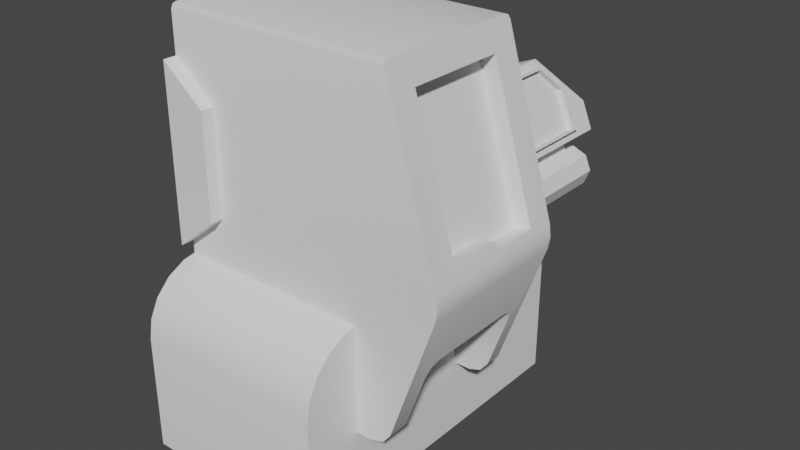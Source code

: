 # Source: terminal3.blend  (saved by Blender 2.90.8; exported with 4.5.12 LTS)
import bpy
from mathutils import Matrix  # noqa: F401  (used for matrix-valued properties, if any)

bpy.ops.wm.read_factory_settings(use_empty=True)
scene = bpy.context.scene
scene.name = 'Scene'

# ---- collections
col_collection = bpy.data.collections.new('Collection'); scene.collection.children.link(col_collection)

# ---- node groups
ng_auto_smooth = bpy.data.node_groups.new('Auto Smooth', 'GeometryNodeTree')
_s = ng_auto_smooth.interface.new_socket(name='Geometry', in_out='OUTPUT', socket_type='NodeSocketGeometry')
_s = ng_auto_smooth.interface.new_socket(name='Geometry', in_out='INPUT', socket_type='NodeSocketGeometry')
_s = ng_auto_smooth.interface.new_socket(name='Angle', in_out='INPUT', socket_type='NodeSocketFloat')
_s.subtype = 'ANGLE'
_s.min_value = 0.0
_s.max_value = 3.142
ng_auto_smooth.is_modifier = True
_N = ng_auto_smooth.nodes; _L = ng_auto_smooth.links
n0 = _N.new('NodeGroupOutput'); n0.name = 'Group Output'; n0.location = (480, -100)
n1 = _N.new('NodeGroupInput'); n1.name = 'Group Input'; n1.location = (-420, -300)
n2 = _N.new('NodeGroupInput'); n2.name = 'Group Input.001'; n2.location = (-60, -100)
n3 = _N.new('GeometryNodeSetShadeSmooth'); n3.name = 'Set Shade Smooth'; n3.location = (120, -100)
n3.domain = 'EDGE'
n4 = _N.new('GeometryNodeSetShadeSmooth'); n4.name = 'Set Shade Smooth.001'; n4.location = (300, -100)
n5 = _N.new('GeometryNodeInputMeshEdgeAngle'); n5.name = 'Edge Angle'; n5.location = (-420, -220)
n6 = _N.new('GeometryNodeInputEdgeSmooth'); n6.name = 'Is Edge Smooth'; n6.location = (-60, -160)
n7 = _N.new('GeometryNodeInputShadeSmooth'); n7.name = 'Is Face Smooth'; n7.location = (-240, -340)
n8 = _N.new('FunctionNodeBooleanMath'); n8.name = 'Boolean Math'; n8.location = (-60, -220)
n9 = _N.new('FunctionNodeCompare'); n9.name = 'Compare'; n9.location = (-240, -180)
n9.operation = 'LESS_EQUAL'
_L.new(n5.outputs[0], n9.inputs[0])
_L.new(n4.outputs[0], n0.inputs[0])
_L.new(n1.outputs[1], n9.inputs[1])
_L.new(n9.outputs[0], n8.inputs[0])
_L.new(n7.outputs[0], n8.inputs[1])
_L.new(n2.outputs[0], n3.inputs[0])
_L.new(n6.outputs[0], n3.inputs[1])
_L.new(n3.outputs[0], n4.inputs[0])
_L.new(n8.outputs[0], n3.inputs[2])
n0.is_active_output = True

# ---- world
world_world = bpy.data.worlds.new('World'); scene.world = world_world
world_world.use_nodes = True; world_world.node_tree.nodes.clear()
_N = world_world.node_tree.nodes; _L = world_world.node_tree.links
n0 = _N.new('ShaderNodeOutputWorld'); n0.name = 'World Output'; n0.location = (300, 300)
n1 = _N.new('ShaderNodeBackground'); n1.name = 'Background'; n1.location = (10, 300)
n1.inputs[0].default_value = (0.05088, 0.05088, 0.05088, 1.0)
_L.new(n1.outputs[0], n0.inputs[0])
n0.is_active_output = True
world_world.color = (0.05088, 0.05088, 0.05088)
world_world.use_sun_shadow = False
world_world.sun_shadow_jitter_overblur = 0.0

# ---- meshes
me_cube_010 = bpy.data.meshes.new('Cube.010')
me_cube_010.from_pydata([(-0.5783, -1.0, -0.5398), (-0.5783, 1.0, -0.5398), (0.5783, -1.0, -0.5398), (0.5783, 1.0, -0.5398), (-0.5783, -1.0, 0.1498), (-0.5783, -0.61, 0.5398), (-0.5783, -0.9809, 0.2703), (-0.5783, -0.9255, 0.379), (-0.5783, -0.8392, 0.4653), (-0.5783, -0.7305, 0.5207), (-0.5783, 0.61, 0.5398), (-0.5783, 1.0, 0.1498), (-0.5783, 0.7305, 0.5207), (-0.5783, 0.8392, 0.4653), (-0.5783, 0.9255, 0.379), (-0.5783, 0.9809, 0.2703), (0.5783, -0.61, 0.5398), (0.5783, -1.0, 0.1498), (0.5783, -0.7305, 0.5207), (0.5783, -0.8392, 0.4653), (0.5783, -0.9255, 0.379), (0.5783, -0.9809, 0.2703), (0.5783, 1.0, 0.1498), (0.5783, 0.61, 0.5398), (0.5783, 0.9809, 0.2703), (0.5783, 0.9255, 0.379), (0.5783, 0.8392, 0.4653), (0.5783, 0.7305, 0.5207), (-0.5783, -0.6538, -0.09587), (-0.5783, 0.2551, -0.09587), (0.811, -0.4958, 1.753), (0.811, 0.09706, 1.753), (1.057, 0.09706, 0.9205), (1.043, -0.4958, 0.9677), (-0.5783, -0.1993, 1.904), (0.7663, -0.1993, 1.904), (-0.5783, -0.1993, 0.8161), (0.811, -0.1993, 1.753), (1.043, -0.1993, 0.9677), (-0.5783, -0.1248, 1.904), (-0.5783, -0.1248, 0.8161), (0.7663, -0.1248, 1.904), (0.811, -0.1507, 1.753), (1.057, -0.1507, 0.9205), (0.718, -0.1993, 1.725), (0.718, -0.4958, 1.725), (0.718, 0.09706, 1.725), (0.9635, 0.09706, 0.893), (0.9495, -0.4958, 0.9402), (0.9495, -0.1993, 0.9402), (0.718, -0.1507, 1.725), (0.9635, -0.1507, 0.893), (-0.5783, -0.6538, 1.872), (-0.5783, -0.622, 1.904), (-0.5783, -0.6445, 1.895), (-0.5783, 0.2233, 1.904), (-0.5783, 0.2551, 1.872), (-0.5783, 0.2458, 1.895), (0.6765, -0.6538, -0.09587), (0.7961, -0.6538, -0.01116), (0.7488, -0.6538, -0.07106), (0.7961, 0.2551, -0.01116), (0.6765, 0.2551, -0.09587), (0.7488, 0.2551, -0.07106), (-0.5783, -0.6538, 0.748), (-0.5783, -0.6538, 0.885), (-0.5783, -0.5589, 0.8161), (-0.5783, -0.6538, 0.8165), (-0.5783, 0.2551, 0.885), (-0.5783, 0.2551, 0.748), (-0.5783, 0.1602, 0.8161), (-0.5783, 0.2551, 0.8165), (0.7757, 0.2551, 1.872), (0.7663, 0.2233, 1.904), (0.7727, 0.2326, 1.883), (0.7691, 0.2458, 1.895), (0.7663, -0.622, 1.904), (0.7757, -0.6538, 1.872), (0.7727, -0.6313, 1.883), (0.7691, -0.6445, 1.895), (1.067, 0.2551, 0.884), (1.064, 0.2551, 0.7491), (1.075, 0.2551, 0.8163), (1.064, -0.6538, 0.7491), (1.067, -0.6538, 0.884), (1.075, -0.6538, 0.8163), (1.064, -0.1993, 0.7503), (1.068, -0.1993, 0.8827), (1.075, -0.1993, 0.8163), (1.064, -0.1248, 0.7503), (1.068, -0.1413, 0.8827), (1.075, -0.1296, 0.8163), (0.7961, -0.5287, -0.01116), (0.7488, -0.5287, -0.07106), (0.6765, -0.5287, -0.09587), (0.9119, -0.5287, 0.3178), (-0.5783, -0.5287, -0.09587), (-0.5783, -0.5287, 0.3178), (-0.5783, 0.1596, -0.09587), (0.9316, -0.5055, 0.3738), (-0.5783, -0.5055, 0.3738), (0.9398, -0.4496, 0.397), (-0.5783, -0.4496, 0.397), (0.9119, 0.1596, 0.3178), (-0.5783, 0.1596, 0.3178), (0.9316, 0.1364, 0.3738), (-0.5783, 0.1364, 0.3738), (-0.5783, -0.1993, 0.397), (-0.5783, -0.1248, 0.397), (0.9398, -0.1248, 0.397), (0.9398, -0.1993, 0.397), (0.9398, 0.08042, 0.397), (-0.5783, 0.08042, 0.397), (0.7961, 0.1596, -0.01116), (0.7488, 0.1596, -0.07106), (0.6765, 0.1596, -0.09587), (-0.5783, -0.732, 0.6108), (-0.5783, -0.732, 1.637), (-0.5783, -0.1167, 0.6108), (-0.5783, -0.1167, 1.637), (-0.3258, -0.732, 0.8161), (-0.3258, -0.732, 1.431), (-0.3258, -0.1167, 0.8161), (-0.3258, -0.1167, 1.431), (0.691, 1.069, 0.9391), (0.691, 0.205, 0.9391), (0.7754, 1.069, 0.9042), (0.7754, 0.205, 0.9042), (0.8103, 1.069, 0.8198), (0.8103, 0.205, 0.8198), (0.7754, 1.069, 0.7354), (0.7754, 0.205, 0.7354), (0.691, 1.069, 0.7005), (0.691, 0.205, 0.7005), (0.6066, 1.069, 0.7354), (0.6066, 0.205, 0.7354), (0.5717, 1.069, 0.8198), (0.5717, 0.205, 0.8198), (0.6066, 1.069, 0.9042), (0.6066, 0.205, 0.9042), (0.691, 0.9866, 0.9391), (0.691, 0.4019, 0.9391), (0.7754, 0.4019, 0.9042), (0.7754, 0.9866, 0.9042), (0.8103, 0.4019, 0.8198), (0.8103, 0.9866, 0.8198), (0.7754, 0.4019, 0.7354), (0.7754, 0.9866, 0.7354), (0.691, 0.4019, 0.7005), (0.691, 0.9866, 0.7005), (0.6066, 0.4019, 0.7354), (0.6066, 0.9866, 0.7354), (0.5717, 0.4019, 0.8198), (0.5717, 0.9866, 0.8198), (0.6066, 0.4019, 0.9042), (0.6066, 0.9866, 0.9042), (0.6158, 0.9866, 1.121), (0.6158, 0.4019, 1.121), (0.5314, 0.4019, 1.086), (0.5314, 0.9866, 1.086), (0.7212, 0.947, 1.08), (0.7212, 0.4193, 1.08), (0.6096, 0.3596, 0.9689), (0.6096, 1.158, 0.9689), (0.5785, 0.4193, 1.424), (0.4213, 0.3596, 1.424), (0.6339, 0.947, 1.29), (0.5785, 0.81, 1.424), (0.4213, 0.8347, 1.424), (0.545, 1.158, 1.125), (0.744, 1.158, 1.025), (0.744, 0.3596, 1.025), (0.5557, 0.3596, 1.479), (0.5557, 0.8347, 1.479), (0.6793, 1.158, 1.181), (0.7212, 0.947, 1.08), (0.7212, 0.4193, 1.08), (0.5785, 0.4193, 1.424), (0.5785, 0.81, 1.424), (0.6339, 0.947, 1.29), (0.7258, 0.9899, 1.068), (0.7258, 0.4071, 1.068), (0.5739, 0.4071, 1.435), (0.5739, 0.815, 1.435), (0.6431, 0.9899, 1.268), (0.7502, 0.947, 1.092), (0.7502, 0.4193, 1.092), (0.6076, 0.4193, 1.436), (0.6076, 0.81, 1.436), (0.663, 0.947, 1.302), (0.7549, 0.9899, 1.081), (0.603, 0.815, 1.447), (0.7549, 0.4071, 1.081), (0.603, 0.4071, 1.447), (0.6722, 0.9899, 1.28)], [], [(23, 10, 5, 16), (3, 22, 24, 25, 26, 27, 23, 16, 18, 19, 20, 21, 17, 2), (0, 4, 6, 7, 8, 9, 5, 10, 12, 13, 14, 15, 11, 1), (1, 3, 2, 0), (1, 11, 22, 3), (10, 23, 27, 12), (12, 27, 26, 13), (13, 26, 25, 14), (14, 25, 24, 15), (15, 24, 22, 11), (16, 5, 9, 18), (18, 9, 8, 19), (19, 8, 7, 20), (20, 7, 6, 21), (21, 6, 4, 17), (2, 17, 4, 0), (40, 39, 55, 57, 56, 68, 70), (43, 32, 47, 51), (35, 34, 53, 76), (29, 62, 115, 98), (73, 55, 39, 41), (58, 60, 59, 83, 64, 28), (61, 81, 89, 109, 111, 105, 103, 113), (31, 32, 80, 72, 74), (30, 37, 35, 76, 78), (42, 31, 74, 73, 41), (32, 43, 90, 80), (33, 30, 78, 77, 84), (41, 39, 34, 35), (43, 38, 87, 90), (37, 30, 45, 44), (84, 77, 52, 65), (30, 33, 48, 45), (29, 69, 81, 61, 63, 62), (68, 56, 72, 80), (28, 64, 66, 36, 107, 102, 100, 97, 96), (38, 33, 84, 87), (37, 42, 41, 35), (36, 34, 39, 40), (49, 44, 45, 48), (51, 50, 44, 49), (47, 46, 50, 51), (42, 37, 44, 50), (33, 38, 49, 48), (32, 31, 46, 47), (31, 42, 50, 46), (38, 43, 51, 49), (64, 67, 66), (67, 65, 66), (68, 71, 70), (71, 69, 70), (72, 75, 74), (75, 73, 74), (76, 79, 78), (79, 77, 78), (55, 73, 75, 57), (57, 75, 72, 56), (76, 53, 54, 79), (79, 54, 52, 77), (84, 65, 67, 85), (85, 67, 64, 83), (87, 84, 85, 88), (88, 85, 83, 86), (68, 80, 82, 71), (71, 82, 81, 69), (58, 94, 93, 60), (60, 93, 92, 59), (90, 87, 88, 91), (91, 88, 86, 89), (80, 90, 91, 82), (82, 91, 89, 81), (66, 65, 52, 54, 53, 34, 36), (104, 103, 105, 106), (106, 105, 111, 112), (99, 100, 102, 101), (95, 97, 100, 99), (92, 95, 99, 101, 110, 86, 83, 59), (98, 104, 106, 112, 108, 40, 70, 69, 29), (97, 95, 92, 93, 94, 96), (108, 107, 36, 40), (114, 115, 62, 63), (101, 102, 107, 108, 112, 111, 109, 110), (96, 94, 58, 28), (113, 114, 63, 61), (110, 109, 89, 86), (103, 104, 98, 115, 114, 113), (116, 117, 119, 118), (118, 119, 123, 122), (122, 123, 121, 120), (120, 121, 117, 116), (118, 122, 120, 116), (123, 119, 117, 121), (141, 125, 127, 142), (142, 127, 129, 144), (144, 129, 131, 146), (146, 131, 133, 148), (148, 133, 135, 150), (150, 135, 137, 152), (127, 125, 139, 137, 135, 133, 131, 129), (152, 137, 139, 154), (154, 139, 125, 141), (124, 126, 128, 130, 132, 134, 136, 138), (138, 155, 140, 124), (155, 154, 158, 159), (136, 153, 155, 138), (153, 152, 154, 155), (134, 151, 153, 136), (151, 150, 152, 153), (132, 149, 151, 134), (149, 148, 150, 151), (130, 147, 149, 132), (147, 146, 148, 149), (128, 145, 147, 130), (145, 144, 146, 147), (126, 143, 145, 128), (143, 142, 144, 145), (124, 140, 143, 126), (140, 141, 142, 143), (159, 158, 157, 156), (140, 155, 159, 156), (141, 140, 156, 157), (154, 141, 157, 158), (163, 170, 171, 162), (170, 163, 169, 174), (163, 162, 165, 168, 169), (168, 165, 172, 173), (162, 171, 172, 165), (168, 173, 174, 169), (160, 166, 179, 175), (180, 181, 171, 170), (181, 182, 172, 171), (183, 184, 174, 173), (184, 180, 170, 174), (182, 183, 173, 172), (176, 175, 179, 178, 177), (164, 161, 176, 177), (167, 164, 177, 178), (166, 167, 178, 179), (161, 160, 175, 176), (183, 182, 193, 191), (161, 164, 187, 186), (182, 181, 192, 193), (164, 167, 188, 187), (160, 161, 186, 185), (187, 188, 191, 193), (189, 185, 190, 194), (188, 189, 194, 191), (186, 187, 193, 192), (185, 186, 192, 190), (181, 180, 190, 192), (167, 166, 189, 188), (180, 184, 194, 190), (166, 160, 185, 189), (184, 183, 191, 194)])
me_cube_010.polygons.foreach_set('use_smooth', [1, 1, 1, 1, 1, 1, 1, 1, 1, 1, 1, 1, 1, 1, 1, 1, 1, 1, 1, 1, 1, 1, 1, 1, 1, 1, 1, 1, 1, 1, 1, 1, 1, 1, 1, 1, 1, 1, 1, 1, 1, 1, 1, 1, 1, 1, 1, 1, 1, 1, 1, 1, 1, 1, 1, 1, 1, 1, 1, 1, 1, 1, 1, 1, 1, 1, 1, 1, 1, 1, 1, 1, 1, 1, 1, 1, 1, 1, 1, 1, 1, 1, 1, 1, 1, 1, 0, 0, 0, 0, 0, 0, 1, 1, 1, 1, 1, 1, 1, 1, 1, 1, 1, 1, 1, 1, 1, 1, 1, 1, 1, 1, 1, 1, 1, 1, 1, 1, 1, 1, 1, 1, 0, 0, 0, 0, 0, 0, 0, 0, 0, 0, 0, 0, 0, 0, 0, 0, 0, 0, 0, 0, 0, 0, 0, 0, 0, 0, 0, 0, 0, 0, 0, 0])
_uv = me_cube_010.uv_layers.new(name='UVMap')
_uv.uv.foreach_set('vector', [0.625, 0.5487, 0.875, 0.5487, 0.875, 0.7012, 0.625, 0.7012, 0.375, 0.5, 0.5347, 0.5, 0.5626, 0.5024, 0.5878, 0.5093, 0.6078, 0.5201, 0.6206, 0.5337, 0.625, 0.5487, 0.625, 0.7012, 0.6206, 0.7163, 0.6078, 0.7299, 0.5878, 0.7407, 0.5626, 0.7476, 0.5347, 0.75, 0.375, 0.75, 0.375, 0.0, 0.5347, 0.0, 0.5626, 0.002386, 0.5878, 0.00931, 0.6078, 0.0201, 0.6206, 0.03369, 0.625, 0.04875, 0.625, 0.2013, 0.6206, 0.2163, 0.6078, 0.2299, 0.5878, 0.2407, 0.5626, 0.2476, 0.5347, 0.25, 0.375, 0.25, 0.125, 0.5, 0.375, 0.5, 0.375, 0.75, 0.125, 0.75, 0.375, 0.25, 0.5347, 0.25, 0.5347, 0.5, 0.375, 0.5, 0.875, 0.5487, 0.625, 0.5487, 0.625, 0.5337, 0.875, 0.5337, 0.875, 0.5337, 0.625, 0.5337, 0.625, 0.5201, 0.875, 0.5201, 0.625, 0.25, 0.625, 0.5, 0.5878, 0.5, 0.5878, 0.25, 0.5878, 0.25, 0.5878, 0.5, 0.5626, 0.5, 0.5626, 0.25, 0.5626, 0.25, 0.5626, 0.5, 0.5347, 0.5, 0.5347, 0.25, 0.625, 0.7012, 0.875, 0.7012, 0.875, 0.7163, 0.625, 0.7163, 0.625, 0.7163, 0.875, 0.7163, 0.875, 0.7299, 0.625, 0.7299, 0.625, 0.75, 0.625, 1.0, 0.5878, 1.0, 0.5878, 0.75, 0.5878, 0.75, 0.5878, 1.0, 0.5626, 1.0, 0.5626, 0.75, 0.5626, 0.75, 0.5626, 1.0, 0.5347, 1.0, 0.5347, 0.75, 0.375, 0.75, 0.5347, 0.75, 0.5347, 1.0, 0.375, 1.0, 0.4444, 0.1455, 0.625, 0.1455, 0.625, 0.2413, 0.6235, 0.2474, 0.6197, 0.25, 0.4558, 0.25, 0.4444, 0.2239, 0.4695, 0.6116, 0.4695, 0.5435, 0.4695, 0.5435, 0.4695, 0.6116, 0.625, 0.625, 0.875, 0.625, 0.875, 0.7413, 0.625, 0.7413, 0.125, 0.5, 0.3583, 0.5, 0.3583, 0.5263, 0.125, 0.5263, 0.625, 0.5087, 0.875, 0.5087, 0.875, 0.6045, 0.625, 0.6045, 0.375, 0.7667, 0.3756, 0.7515, 0.3814, 0.75, 0.4393, 0.75, 0.4392, 1.0, 0.375, 1.0, 0.3814, 0.5, 0.4393, 0.5, 0.4394, 0.6045, 0.4125, 0.6045, 0.4125, 0.548, 0.4107, 0.5327, 0.4065, 0.5263, 0.3814, 0.5263, 0.5998, 0.5435, 0.4695, 0.5435, 0.4556, 0.5, 0.6197, 0.5, 0.6214, 0.5062, 0.5998, 0.7065, 0.5998, 0.625, 0.625, 0.625, 0.625, 0.7413, 0.6214, 0.7438, 0.5998, 0.6116, 0.5998, 0.5435, 0.6214, 0.5062, 0.625, 0.5087, 0.625, 0.6045, 0.4695, 0.5435, 0.4695, 0.6116, 0.4604, 0.609, 0.4607, 0.5, 0.4695, 0.7065, 0.5998, 0.7065, 0.6214, 0.7438, 0.6197, 0.75, 0.4556, 0.75, 0.625, 0.6045, 0.875, 0.6045, 0.875, 0.625, 0.625, 0.625, 0.4695, 0.6116, 0.4695, 0.625, 0.4554, 0.625, 0.4604, 0.609, 0.5998, 0.625, 0.5998, 0.7065, 0.5998, 0.7065, 0.5998, 0.625, 0.4556, 0.75, 0.6197, 0.75, 0.6197, 1.0, 0.4558, 1.0, 0.5998, 0.7065, 0.4695, 0.7065, 0.4695, 0.7065, 0.5998, 0.7065, 0.375, 0.25, 0.4392, 0.25, 0.4393, 0.5, 0.3814, 0.5, 0.3756, 0.4985, 0.375, 0.4833, 0.4558, 0.25, 0.6197, 0.25, 0.6197, 0.5, 0.4556, 0.5, 0.375, 0.0, 0.4392, 0.0, 0.4444, 0.0261, 0.4444, 0.125, 0.4125, 0.125, 0.4125, 0.05617, 0.4107, 0.04078, 0.4065, 0.0344, 0.375, 0.0344, 0.4695, 0.625, 0.4695, 0.7065, 0.4556, 0.75, 0.4554, 0.625, 0.5998, 0.625, 0.5998, 0.6116, 0.625, 0.6045, 0.625, 0.625, 0.4444, 0.125, 0.625, 0.125, 0.625, 0.1455, 0.4444, 0.1455, 0.4695, 0.625, 0.5998, 0.625, 0.5998, 0.7065, 0.4695, 0.7065, 0.4695, 0.6116, 0.5998, 0.6116, 0.5998, 0.625, 0.4695, 0.625, 0.4695, 0.5435, 0.5998, 0.5435, 0.5998, 0.6116, 0.4695, 0.6116, 0.5998, 0.6116, 0.5998, 0.625, 0.5998, 0.625, 0.5998, 0.6116, 0.4695, 0.7065, 0.4695, 0.625, 0.4695, 0.625, 0.4695, 0.7065, 0.4695, 0.5435, 0.5998, 0.5435, 0.5998, 0.5435, 0.4695, 0.5435, 0.5998, 0.5435, 0.5998, 0.6116, 0.5998, 0.6116, 0.5998, 0.5435, 0.4695, 0.625, 0.4695, 0.6116, 0.4695, 0.6116, 0.4695, 0.625, 0.4392, 0.0, 0.4444, 0.0, 0.4444, 0.0261, 0.4444, 0.0, 0.4444, 0.0, 0.4444, 0.0261, 0.4558, 0.25, 0.4444, 0.25, 0.4444, 0.2239, 0.4444, 0.25, 0.4331, 0.2484, 0.4444, 0.2239, 0.6197, 0.5, 0.6235, 0.5026, 0.6214, 0.5062, 0.6235, 0.5026, 0.6225, 0.5044, 0.6214, 0.5062, 0.625, 0.7413, 0.6235, 0.7474, 0.6214, 0.7438, 0.6235, 0.7474, 0.6197, 0.75, 0.6214, 0.7438, 0.875, 0.5087, 0.625, 0.5087, 0.625, 0.5, 0.875, 0.5, 0.625, 0.25, 0.625, 0.5, 0.6197, 0.5, 0.6197, 0.25, 0.625, 0.7413, 0.875, 0.7413, 0.875, 0.75, 0.625, 0.75, 0.625, 0.75, 0.625, 1.0, 0.6197, 1.0, 0.6197, 0.75, 0.4556, 0.75, 0.4558, 1.0, 0.4444, 1.0, 0.4444, 0.751, 0.4444, 0.751, 0.4444, 1.0, 0.4392, 1.0, 0.4393, 0.75, 0.4554, 0.625, 0.4556, 0.75, 0.4444, 0.751, 0.4444, 0.625, 0.4444, 0.625, 0.4444, 0.751, 0.4393, 0.75, 0.4394, 0.625, 0.4558, 0.25, 0.4556, 0.5, 0.4444, 0.499, 0.4444, 0.25, 0.4444, 0.25, 0.4444, 0.499, 0.4393, 0.5, 0.4392, 0.25, 0.3583, 0.75, 0.3583, 0.7156, 0.3755, 0.7167, 0.3756, 0.7515, 0.3756, 0.7515, 0.3755, 0.7167, 0.3814, 0.7156, 0.3814, 0.75, 0.4604, 0.609, 0.4554, 0.625, 0.4444, 0.625, 0.4444, 0.6052, 0.4444, 0.6052, 0.4444, 0.625, 0.4394, 0.625, 0.4394, 0.6045, 0.4607, 0.5, 0.4604, 0.609, 0.4444, 0.6052, 0.4444, 0.499, 0.4444, 0.499, 0.4444, 0.6052, 0.4394, 0.6045, 0.4393, 0.5, 0.4444, 0.0261, 0.4558, 0.0, 0.6197, 0.0, 0.6235, 0.002559, 0.625, 0.008737, 0.625, 0.125, 0.4444, 0.125, 0.5963, 0.3098, 0.5963, 0.4609, 0.625, 0.4629, 0.625, 0.3098, 0.8152, 0.5, 0.6621, 0.5, 0.6613, 0.5288, 0.8152, 0.5288, 0.6621, 0.75, 0.8152, 0.75, 0.8152, 0.7213, 0.6613, 0.7212, 0.5963, 0.7891, 0.5963, 0.9402, 0.625, 0.9402, 0.625, 0.7871, 0.3814, 0.7156, 0.4065, 0.7156, 0.4107, 0.7092, 0.4125, 0.6938, 0.4125, 0.625, 0.4394, 0.625, 0.4393, 0.75, 0.3814, 0.75, 0.375, 0.2237, 0.4065, 0.2237, 0.4107, 0.2173, 0.4125, 0.202, 0.4125, 0.1455, 0.4444, 0.1455, 0.4444, 0.2239, 0.4392, 0.25, 0.375, 0.25, 0.5963, 0.9402, 0.5963, 0.7891, 0.4768, 0.8009, 0.455, 0.8057, 0.446, 0.813, 0.446, 0.9402, 0.4125, 0.1455, 0.4125, 0.125, 0.4444, 0.125, 0.4444, 0.1455, 0.3755, 0.5251, 0.3583, 0.5263, 0.3583, 0.5, 0.3756, 0.4985, 0.6613, 0.7212, 0.8152, 0.7213, 0.8152, 0.6304, 0.8152, 0.6033, 0.8152, 0.5288, 0.6613, 0.5288, 0.6613, 0.6033, 0.6613, 0.6304, 0.125, 0.7156, 0.3583, 0.7156, 0.3583, 0.75, 0.125, 0.75, 0.3814, 0.5263, 0.3755, 0.5251, 0.3756, 0.4985, 0.3814, 0.5, 0.4125, 0.625, 0.4125, 0.6045, 0.4394, 0.6045, 0.4394, 0.625, 0.5963, 0.4609, 0.5963, 0.3098, 0.446, 0.3098, 0.446, 0.437, 0.455, 0.4443, 0.4768, 0.4491, 0.375, 0.0, 0.625, 0.0, 0.625, 0.25, 0.375, 0.25, 0.375, 0.25, 0.625, 0.25, 0.625, 0.5, 0.375, 0.5, 0.375, 0.5, 0.625, 0.5, 0.625, 0.75, 0.375, 0.75, 0.375, 0.75, 0.625, 0.75, 0.625, 1.0, 0.375, 1.0, 0.125, 0.5, 0.375, 0.5, 0.375, 0.75, 0.125, 0.75, 0.625, 0.5, 0.875, 0.5, 0.875, 0.75, 0.625, 0.75, 1.0, 0.8333, 1.0, 1.0, 0.875, 1.0, 0.875, 0.8333, 0.875, 0.8333, 0.875, 1.0, 0.75, 1.0, 0.75, 0.8333, 0.75, 0.8333, 0.75, 1.0, 0.625, 1.0, 0.625, 0.8333, 0.625, 0.8333, 0.625, 1.0, 0.5, 1.0, 0.5, 0.8333, 0.5, 0.8333, 0.5, 1.0, 0.375, 1.0, 0.375, 0.8333, 0.375, 0.8333, 0.375, 1.0, 0.25, 1.0, 0.25, 0.8333, 0.4197, 0.4197, 0.25, 0.49, 0.08029, 0.4197, 0.01, 0.25, 0.08029, 0.08029, 0.25, 0.01, 0.4197, 0.08029, 0.49, 0.25, 0.25, 0.8333, 0.25, 1.0, 0.125, 1.0, 0.125, 0.8333, 0.125, 0.8333, 0.125, 1.0, 0.0, 1.0, 0.0, 0.8333, 0.75, 0.49, 0.9197, 0.4197, 0.99, 0.25, 0.9197, 0.08029, 0.75, 0.01, 0.5803, 0.08029, 0.51, 0.25, 0.5803, 0.4197, 0.125, 0.5, 0.125, 0.6667, 0.0, 0.6667, 0.0, 0.5, 0.125, 0.6667, 0.125, 0.8333, 0.125, 0.8333, 0.125, 0.6667, 0.25, 0.5, 0.25, 0.6667, 0.125, 0.6667, 0.125, 0.5, 0.25, 0.6667, 0.25, 0.8333, 0.125, 0.8333, 0.125, 0.6667, 0.375, 0.5, 0.375, 0.6667, 0.25, 0.6667, 0.25, 0.5, 0.375, 0.6667, 0.375, 0.8333, 0.25, 0.8333, 0.25, 0.6667, 0.5, 0.5, 0.5, 0.6667, 0.375, 0.6667, 0.375, 0.5, 0.5, 0.6667, 0.5, 0.8333, 0.375, 0.8333, 0.375, 0.6667, 0.625, 0.5, 0.625, 0.6667, 0.5, 0.6667, 0.5, 0.5, 0.625, 0.6667, 0.625, 0.8333, 0.5, 0.8333, 0.5, 0.6667, 0.75, 0.5, 0.75, 0.6667, 0.625, 0.6667, 0.625, 0.5, 0.75, 0.6667, 0.75, 0.8333, 0.625, 0.8333, 0.625, 0.6667, 0.875, 0.5, 0.875, 0.6667, 0.75, 0.6667, 0.75, 0.5, 0.875, 0.6667, 0.875, 0.8333, 0.75, 0.8333, 0.75, 0.6667, 1.0, 0.5, 1.0, 0.6667, 0.875, 0.6667, 0.875, 0.5, 1.0, 0.6667, 1.0, 0.8333, 0.875, 0.8333, 0.875, 0.6667, 0.125, 0.6667, 0.125, 0.8333, 0.0, 0.8333, 0.0, 0.6667, 0.0, 0.6667, 0.125, 0.6667, 0.125, 0.6667, 0.0, 0.6667, 1.0, 0.8333, 1.0, 0.6667, 1.0, 0.6667, 1.0, 0.8333, 0.125, 0.8333, 0.0, 0.8333, 0.0, 0.8333, 0.125, 0.8333, 0.125, 0.6667, 0.0, 0.6667, 0.0, 0.8333, 0.125, 0.8333, 0.0, 0.6667, 0.125, 0.6667, 0.125, 0.6667, 0.0, 0.6667, 0.125, 0.6667, 0.125, 0.8333, 0.125, 0.8333, 0.125, 0.7341, 0.125, 0.6667, 0.125, 0.7341, 0.125, 0.8333, 0.0, 0.8333, 0.0, 0.7341, 0.125, 0.8333, 0.0, 0.8333, 0.0, 0.8333, 0.125, 0.8333, 0.125, 0.7341, 0.0, 0.7341, 0.0, 0.6667, 0.125, 0.6667, 0.0, 0.6791, 0.0, 0.6791, 0.0, 0.6791, 0.0, 0.6791, 0.0, 0.6766, 0.0, 0.8234, 0.0, 0.8333, 0.0, 0.6667, 0.0, 0.8234, 0.0, 0.8234, 0.0, 0.8333, 0.0, 0.8333, 0.0, 0.7382, 0.0, 0.6766, 0.0, 0.6667, 0.0, 0.7341, 0.0, 0.6766, 0.0, 0.6766, 0.0, 0.6667, 0.0, 0.6667, 0.0, 0.8234, 0.0, 0.7382, 0.0, 0.7341, 0.0, 0.8333, 0.0, 0.8209, 0.0, 0.6791, 0.0, 0.6791, 0.0, 0.7393, 0.0, 0.8209, 0.0, 0.8209, 0.0, 0.8209, 0.0, 0.8209, 0.0, 0.8209, 0.0, 0.7393, 0.0, 0.8209, 0.0, 0.8209, 0.0, 0.7393, 0.0, 0.6791, 0.0, 0.7393, 0.0, 0.7393, 0.0, 0.6791, 0.0, 0.8209, 0.0, 0.6791, 0.0, 0.6791, 0.0, 0.8209, 0.0, 0.7382, 0.0, 0.8234, 0.0, 0.8234, 0.0, 0.7382, 0.0, 0.8209, 0.0, 0.8209, 0.0, 0.8209, 0.0, 0.8209, 0.0, 0.8234, 0.0, 0.8234, 0.0, 0.8234, 0.0, 0.8234, 0.0, 0.8209, 0.0, 0.7393, 0.0, 0.7393, 0.0, 0.8209, 0.0, 0.6791, 0.0, 0.8209, 0.0, 0.8209, 0.0, 0.6791, 0.0, 0.8209, 0.0, 0.7393, 0.0, 0.7382, 0.0, 0.8234, 0.0, 0.6791, 0.0, 0.6791, 0.0, 0.6766, 0.0, 0.6766, 0.0, 0.7393, 0.0, 0.6791, 0.0, 0.6766, 0.0, 0.7382, 0.0, 0.8209, 0.0, 0.8209, 0.0, 0.8234, 0.0, 0.8234, 0.0, 0.6791, 0.0, 0.8209, 0.0, 0.8234, 0.0, 0.6766, 0.0, 0.8234, 0.0, 0.6766, 0.0, 0.6766, 0.0, 0.8234, 0.0, 0.7393, 0.0, 0.6791, 0.0, 0.6791, 0.0, 0.7393, 0.0, 0.6766, 0.0, 0.6766, 0.0, 0.6766, 0.0, 0.6766, 0.0, 0.6791, 0.0, 0.6791, 0.0, 0.6791, 0.0, 0.6791, 0.0, 0.6766, 0.0, 0.7382, 0.0, 0.7382, 0.0, 0.6766])
me_cube_010.use_remesh_fix_poles = True
me_cube_010.use_remesh_preserve_attributes = False
me_cube_010.use_mirror_vertex_groups = False
me_cube_010.update()

# ---- objects
ob_cube_010 = bpy.data.objects.new('Cube.010', me_cube_010)

# ---- transforms, parenting, visibility, modifiers, constraints
ob_cube_010.location = (0.0, -13.79, 0.5543)
ob_cube_010.lineart.crease_threshold = 0.0
_m = ob_cube_010.modifiers.new('Auto Smooth', 'NODES')
_m.node_group = ng_auto_smooth
_gi = [s.identifier for s in ng_auto_smooth.interface.items_tree if s.item_type == 'SOCKET' and s.in_out == 'INPUT']
_m[_gi[1]] = 0.5236  # Angle

# ---- collection membership
scene.collection.objects.link(ob_cube_010)

# ---- scene / render settings (as saved in the file)
scene.frame_start = 1; scene.frame_end = 250; scene.frame_set(1)
scene.render.engine = 'BLENDER_EEVEE_NEXT'
scene.cycles.use_denoising = False
scene.cycles.samples = 128
scene.cycles.sampling_pattern = 'TABULATED_SOBOL'
scene.cycles.use_adaptive_sampling = False
scene.cycles.use_light_tree = False
scene.view_settings.view_transform = 'Filmic'
bpy.context.view_layer.update()

# ---- added for rendering (the .blend has no active camera and no usable light): camera, sun
cam_auto = bpy.data.cameras.new('AutoCamera')
cam_auto.lens = 50.0
cam_auto.sensor_width = 36.0
cam_auto.clip_end = 1000.0
ob_auto_camera = bpy.data.objects.new('AutoCamera', cam_auto)
scene.collection.objects.link(ob_auto_camera)
ob_auto_camera.location = (3.63025, -17.7695, 3.94211)
ob_auto_camera.rotation_euler = (1.09748, -7.21219e-08, 0.694738)
scene.camera = ob_auto_camera
light_auto_sun = bpy.data.lights.new('AutoSun', 'SUN')
light_auto_sun.energy = 3.0
light_auto_sun.angle = 0.0523599
ob_auto_sun = bpy.data.objects.new('AutoSun', light_auto_sun)
scene.collection.objects.link(ob_auto_sun)
ob_auto_sun.rotation_euler = (0.872665, 0.174533, 0.523599)
bpy.context.view_layer.update()
